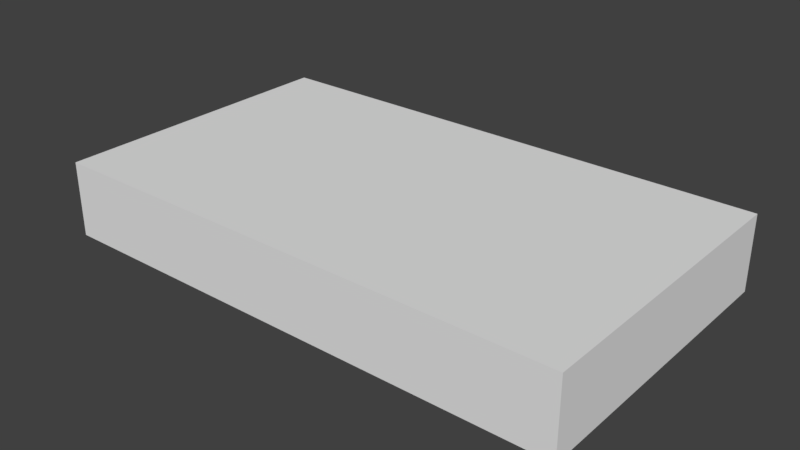 # Source: SM_WoodFloor_1.75x1x0.25.blend  (saved by Blender 2.78.0; exported with 4.5.12 LTS)
import bpy
from mathutils import Matrix  # noqa: F401  (used for matrix-valued properties, if any)

bpy.ops.wm.read_factory_settings(use_empty=True)
scene = bpy.context.scene
scene.name = 'Scene'

# ---- collections
col_collection_1 = bpy.data.collections.new('Collection 1'); scene.collection.children.link(col_collection_1)

# ---- world
world_world = bpy.data.worlds.new('World'); scene.world = world_world
world_world.color = (0.05088, 0.05088, 0.05088)
world_world.use_sun_shadow = False
world_world.sun_shadow_jitter_overblur = 0.0
world_world.cycles.sampling_method = 'MANUAL'

# ---- meshes
me_woodfloor1_75x1x0_25 = bpy.data.meshes.new('WoodFloor1.75x1x0.25')
me_woodfloor1_75x1x0_25.from_pydata([(-1.75, -1.0, -2.369e-05), (-1.75, -1.0, 0.25), (-1.75, -8.009e-08, -2.369e-05), (-1.75, -8.009e-08, 0.25), (9.058e-05, -1.0, -2.369e-05), (9.058e-05, -1.0, 0.25), (9.058e-05, -8.009e-08, -2.369e-05), (9.058e-05, -8.009e-08, 0.25)], [], [(0, 1, 3, 2), (2, 3, 7, 6), (6, 7, 5, 4), (4, 5, 1, 0), (2, 6, 4, 0), (7, 3, 1, 5)])
me_woodfloor1_75x1x0_25.use_remesh_preserve_volume = False
me_woodfloor1_75x1x0_25.use_remesh_preserve_attributes = False
me_woodfloor1_75x1x0_25.use_mirror_vertex_groups = False
me_woodfloor1_75x1x0_25.update()

# ---- objects
ob_woodfloor1_75x1x0_25 = bpy.data.objects.new('WoodFloor1.75x1x0.25', me_woodfloor1_75x1x0_25)

# ---- transforms, parenting, visibility, modifiers, constraints
ob_woodfloor1_75x1x0_25.location = (0.0, 0.0, 0.0)
ob_woodfloor1_75x1x0_25.scale = (1.0, 1.0, 1.0)
ob_woodfloor1_75x1x0_25.lineart.crease_threshold = 0.0

# ---- collection membership
col_collection_1.objects.link(ob_woodfloor1_75x1x0_25)

# ---- scene / render settings (as saved in the file)
scene.frame_start = 1; scene.frame_end = 250; scene.frame_set(1)
scene.render.engine = 'BLENDER_EEVEE_NEXT'
scene.render.resolution_percentage = 50
scene.render.dither_intensity = 0.0
scene.cycles.use_denoising = False
scene.cycles.samples = 128
scene.cycles.sampling_pattern = 'TABULATED_SOBOL'
scene.cycles.light_sampling_threshold = 0.0
scene.cycles.use_adaptive_sampling = False
scene.cycles.use_light_tree = False
scene.cycles.blur_glossy = 0.0
scene.cycles.sample_clamp_indirect = 0.0
scene.view_settings.view_transform = 'Standard'
bpy.context.view_layer.update()

# ---- added for rendering (the .blend has no active camera and no usable light): camera, sun
cam_auto = bpy.data.cameras.new('AutoCamera')
cam_auto.lens = 50.0
cam_auto.sensor_width = 36.0
cam_auto.clip_end = 1000.0
ob_auto_camera = bpy.data.objects.new('AutoCamera', cam_auto)
scene.collection.objects.link(ob_auto_camera)
ob_auto_camera.location = (1.00426, -2.75506, 1.62836)
ob_auto_camera.rotation_euler = (1.09748, -7.21219e-08, 0.694738)
scene.camera = ob_auto_camera
light_auto_sun = bpy.data.lights.new('AutoSun', 'SUN')
light_auto_sun.energy = 3.0
light_auto_sun.angle = 0.0523599
ob_auto_sun = bpy.data.objects.new('AutoSun', light_auto_sun)
scene.collection.objects.link(ob_auto_sun)
ob_auto_sun.rotation_euler = (0.872665, 0.174533, 0.523599)
bpy.context.view_layer.update()
